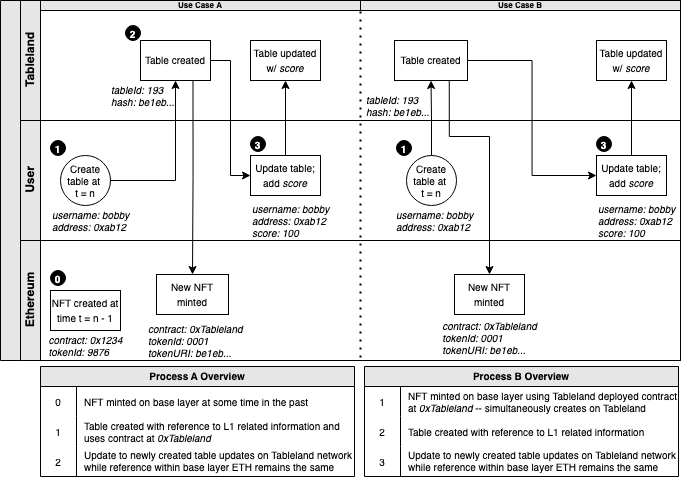

The diagram above was exported from draw.io. Its source (the exported page's mxGraphModel, read from the mxfile embedded in the PNG):
<mxGraphModel dx="860" dy="539" grid="1" gridSize="10" guides="1" tooltips="1" connect="1" arrows="1" fold="1" page="1" pageScale="1" pageWidth="827" pageHeight="1169" background="#FFFFFF" math="0" shadow="0">
  <root>
    <mxCell id="0" />
    <mxCell id="1" parent="0" />
    <mxCell id="dNxyNK7c78bLwvsdeMH5-19" value="" style="swimlane;html=1;childLayout=stackLayout;resizeParent=1;resizeParentMax=0;horizontal=0;startSize=20;horizontalStack=0;fillColor=#E6E6E6;" parent="1" vertex="1">
      <mxGeometry x="54" y="84" width="680" height="360" as="geometry" />
    </mxCell>
    <mxCell id="dNxyNK7c78bLwvsdeMH5-20" value="Tableland" style="swimlane;html=1;startSize=20;horizontal=0;fillColor=#E6E6E6;" parent="dNxyNK7c78bLwvsdeMH5-19" vertex="1">
      <mxGeometry x="20" width="660" height="120" as="geometry" />
    </mxCell>
    <mxCell id="BwQ2dLB_MfazPFdcXCC--12" value="&lt;font style=&quot;font-size: 10px&quot;&gt;Table created&lt;/font&gt;" style="rounded=0;whiteSpace=wrap;html=1;fontFamily=Helvetica;fontSize=12;fontColor=#000000;align=center;" parent="dNxyNK7c78bLwvsdeMH5-20" vertex="1">
      <mxGeometry x="120" y="40" width="70" height="40" as="geometry" />
    </mxCell>
    <mxCell id="BwQ2dLB_MfazPFdcXCC--13" value="&lt;i&gt;tableId: 193&lt;br&gt;hash: be1eb...&lt;br&gt;&lt;/i&gt;" style="text;html=1;align=left;verticalAlign=middle;resizable=0;points=[];autosize=1;strokeColor=none;fillColor=none;fontSize=10;fontColor=#000000;" parent="dNxyNK7c78bLwvsdeMH5-20" vertex="1">
      <mxGeometry x="89" y="80" width="80" height="30" as="geometry" />
    </mxCell>
    <mxCell id="BwQ2dLB_MfazPFdcXCC--16" value="&lt;font style=&quot;font-size: 10px&quot;&gt;Table updated w/ &lt;i&gt;score&lt;/i&gt;&lt;/font&gt;" style="rounded=0;whiteSpace=wrap;html=1;fontFamily=Helvetica;fontSize=12;fontColor=#000000;align=center;" parent="dNxyNK7c78bLwvsdeMH5-20" vertex="1">
      <mxGeometry x="230" y="40" width="70" height="40" as="geometry" />
    </mxCell>
    <mxCell id="D_5QhM2xL_FlDslQ6SZV-20" value="Use Case A" style="text;html=1;strokeColor=default;fillColor=#E6E6E6;align=center;verticalAlign=middle;whiteSpace=wrap;rounded=0;labelBackgroundColor=none;fontSize=8;fontColor=#000000;fontStyle=1" vertex="1" parent="dNxyNK7c78bLwvsdeMH5-20">
      <mxGeometry x="20" width="320" height="10" as="geometry" />
    </mxCell>
    <mxCell id="D_5QhM2xL_FlDslQ6SZV-30" value="2" style="ellipse;whiteSpace=wrap;html=1;fontSize=10;spacing=0;fontColor=#FFFFFF;labelBackgroundColor=none;fillColor=#000000;fontStyle=1" vertex="1" parent="dNxyNK7c78bLwvsdeMH5-20">
      <mxGeometry x="105" y="25" width="15" height="15" as="geometry" />
    </mxCell>
    <mxCell id="D_5QhM2xL_FlDslQ6SZV-43" value="Use Case B" style="text;html=1;strokeColor=default;fillColor=#E6E6E6;align=center;verticalAlign=middle;whiteSpace=wrap;rounded=0;labelBackgroundColor=none;fontSize=8;fontColor=#000000;fontStyle=1" vertex="1" parent="dNxyNK7c78bLwvsdeMH5-20">
      <mxGeometry x="340" width="320" height="10" as="geometry" />
    </mxCell>
    <mxCell id="D_5QhM2xL_FlDslQ6SZV-108" value="&lt;font style=&quot;font-size: 10px&quot;&gt;Table created&lt;/font&gt;" style="rounded=0;whiteSpace=wrap;html=1;fontFamily=Helvetica;fontSize=12;fontColor=#000000;align=center;" vertex="1" parent="dNxyNK7c78bLwvsdeMH5-20">
      <mxGeometry x="374" y="40" width="73" height="40" as="geometry" />
    </mxCell>
    <mxCell id="D_5QhM2xL_FlDslQ6SZV-109" value="&lt;i&gt;tableId: 193&lt;br&gt;hash: be1eb...&lt;br&gt;&lt;/i&gt;" style="text;html=1;align=left;verticalAlign=middle;resizable=0;points=[];autosize=1;strokeColor=none;fillColor=none;fontSize=10;fontColor=#000000;" vertex="1" parent="dNxyNK7c78bLwvsdeMH5-20">
      <mxGeometry x="344" y="90" width="80" height="30" as="geometry" />
    </mxCell>
    <mxCell id="dNxyNK7c78bLwvsdeMH5-21" value="User" style="swimlane;html=1;startSize=20;horizontal=0;fillColor=#E6E6E6;" parent="dNxyNK7c78bLwvsdeMH5-19" vertex="1">
      <mxGeometry x="20" y="120" width="660" height="120" as="geometry" />
    </mxCell>
    <mxCell id="dNxyNK7c78bLwvsdeMH5-23" value="Create table at &lt;br&gt;t = n" style="ellipse;whiteSpace=wrap;html=1;fontSize=10;" parent="dNxyNK7c78bLwvsdeMH5-21" vertex="1">
      <mxGeometry x="40" y="35" width="50" height="50" as="geometry" />
    </mxCell>
    <mxCell id="BwQ2dLB_MfazPFdcXCC--9" value="1" style="ellipse;whiteSpace=wrap;html=1;fontSize=10;spacing=0;fontColor=#FFFFFF;labelBackgroundColor=none;fillColor=#000000;fontStyle=1" parent="dNxyNK7c78bLwvsdeMH5-21" vertex="1">
      <mxGeometry x="30" y="20" width="15" height="15" as="geometry" />
    </mxCell>
    <mxCell id="BwQ2dLB_MfazPFdcXCC--15" value="&lt;font style=&quot;font-size: 10px&quot;&gt;Update table; add&amp;nbsp;&lt;i&gt;score&lt;/i&gt;&lt;/font&gt;" style="rounded=0;whiteSpace=wrap;html=1;fontFamily=Helvetica;fontSize=12;fontColor=#000000;align=center;" parent="dNxyNK7c78bLwvsdeMH5-21" vertex="1">
      <mxGeometry x="230" y="35" width="70" height="40" as="geometry" />
    </mxCell>
    <mxCell id="D_5QhM2xL_FlDslQ6SZV-32" value="3" style="ellipse;whiteSpace=wrap;html=1;fontSize=10;spacing=0;fontColor=#FFFFFF;labelBackgroundColor=none;fillColor=#000000;fontStyle=1" vertex="1" parent="dNxyNK7c78bLwvsdeMH5-21">
      <mxGeometry x="230" y="16" width="15" height="15" as="geometry" />
    </mxCell>
    <mxCell id="D_5QhM2xL_FlDslQ6SZV-35" value="&lt;i&gt;username: bobby&lt;br&gt;address: 0xab12&lt;br&gt;&lt;/i&gt;" style="text;html=1;align=left;verticalAlign=middle;resizable=0;points=[];autosize=1;strokeColor=none;fillColor=none;fontSize=10;fontColor=#000000;" vertex="1" parent="dNxyNK7c78bLwvsdeMH5-21">
      <mxGeometry x="30" y="85" width="90" height="30" as="geometry" />
    </mxCell>
    <mxCell id="D_5QhM2xL_FlDslQ6SZV-40" value="&lt;i&gt;username: bobby&lt;br&gt;address: 0xab12&lt;br&gt;score: 100&lt;br&gt;&lt;/i&gt;" style="text;html=1;align=left;verticalAlign=middle;resizable=0;points=[];autosize=1;strokeColor=none;fillColor=none;fontSize=10;fontColor=#000000;" vertex="1" parent="dNxyNK7c78bLwvsdeMH5-21">
      <mxGeometry x="230" y="80" width="90" height="40" as="geometry" />
    </mxCell>
    <mxCell id="D_5QhM2xL_FlDslQ6SZV-116" value="&lt;i&gt;username: bobby&lt;br&gt;address: 0xab12&lt;br&gt;&lt;/i&gt;" style="text;html=1;align=left;verticalAlign=middle;resizable=0;points=[];autosize=1;strokeColor=none;fillColor=none;fontSize=10;fontColor=#000000;" vertex="1" parent="dNxyNK7c78bLwvsdeMH5-21">
      <mxGeometry x="374" y="85" width="90" height="30" as="geometry" />
    </mxCell>
    <mxCell id="dNxyNK7c78bLwvsdeMH5-22" value="Ethereum" style="swimlane;html=1;startSize=20;horizontal=0;fillColor=#E6E6E6;" parent="dNxyNK7c78bLwvsdeMH5-19" vertex="1">
      <mxGeometry x="20" y="240" width="660" height="120" as="geometry" />
    </mxCell>
    <mxCell id="dNxyNK7c78bLwvsdeMH5-26" value="&lt;font style=&quot;font-size: 10px&quot;&gt;NFT created at time t = n - 1&lt;/font&gt;" style="rounded=0;whiteSpace=wrap;html=1;fontFamily=Helvetica;fontSize=12;fontColor=#000000;align=center;" parent="dNxyNK7c78bLwvsdeMH5-22" vertex="1">
      <mxGeometry x="30" y="50" width="70" height="40" as="geometry" />
    </mxCell>
    <mxCell id="BwQ2dLB_MfazPFdcXCC--7" value="0" style="ellipse;whiteSpace=wrap;html=1;fontSize=10;spacing=0;fontColor=#FFFFFF;labelBackgroundColor=none;fillColor=#000000;fontStyle=1" parent="dNxyNK7c78bLwvsdeMH5-22" vertex="1">
      <mxGeometry x="30" y="30" width="15" height="15" as="geometry" />
    </mxCell>
    <mxCell id="BwQ2dLB_MfazPFdcXCC--8" value="&lt;div style=&quot;text-align: left&quot;&gt;&lt;i style=&quot;color: rgb(0 , 0 , 0)&quot;&gt;contract: 0x1234&lt;/i&gt;&lt;/div&gt;&lt;font color=&quot;#000000&quot;&gt;&lt;div style=&quot;text-align: left&quot;&gt;&lt;i&gt;tokenId: 9876&lt;/i&gt;&lt;/div&gt;&lt;/font&gt;" style="text;html=1;align=center;verticalAlign=middle;resizable=0;points=[];autosize=1;strokeColor=none;fillColor=none;fontSize=10;fontColor=#FFFFFF;" parent="dNxyNK7c78bLwvsdeMH5-22" vertex="1">
      <mxGeometry x="20" y="90" width="90" height="30" as="geometry" />
    </mxCell>
    <mxCell id="BwQ2dLB_MfazPFdcXCC--11" value="&lt;font style=&quot;font-size: 10px&quot;&gt;New NFT minted&lt;/font&gt;" style="rounded=0;whiteSpace=wrap;html=1;fontFamily=Helvetica;fontSize=12;fontColor=#000000;align=center;" parent="dNxyNK7c78bLwvsdeMH5-22" vertex="1">
      <mxGeometry x="136" y="34" width="72" height="40" as="geometry" />
    </mxCell>
    <mxCell id="BwQ2dLB_MfazPFdcXCC--14" value="&lt;div style=&quot;color: rgb(255 , 255 , 255)&quot;&gt;&lt;div&gt;&lt;i style=&quot;color: rgb(0 , 0 , 0)&quot;&gt;contract: 0xTableland&lt;/i&gt;&lt;/div&gt;&lt;font color=&quot;#000000&quot; style=&quot;text-align: center&quot;&gt;&lt;div style=&quot;text-align: left&quot;&gt;&lt;i&gt;tokenId: 0001&lt;/i&gt;&lt;/div&gt;&lt;div style=&quot;text-align: left&quot;&gt;&lt;i&gt;tokenURI:&amp;nbsp;&lt;/i&gt;&lt;i&gt;be1eb...&lt;/i&gt;&lt;/div&gt;&lt;/font&gt;&lt;/div&gt;" style="text;html=1;align=left;verticalAlign=middle;resizable=0;points=[];autosize=1;strokeColor=none;fillColor=none;fontSize=10;fontColor=#000000;" parent="dNxyNK7c78bLwvsdeMH5-22" vertex="1">
      <mxGeometry x="126" y="80" width="110" height="40" as="geometry" />
    </mxCell>
    <mxCell id="D_5QhM2xL_FlDslQ6SZV-118" value="&lt;span style=&quot;font-size: 10px&quot;&gt;New NFT minted&lt;/span&gt;" style="rounded=0;whiteSpace=wrap;html=1;fontFamily=Helvetica;fontSize=12;fontColor=#000000;align=center;" vertex="1" parent="dNxyNK7c78bLwvsdeMH5-22">
      <mxGeometry x="434" y="34" width="70" height="40" as="geometry" />
    </mxCell>
    <mxCell id="D_5QhM2xL_FlDslQ6SZV-120" value="&lt;div style=&quot;text-align: left&quot;&gt;&lt;i style=&quot;color: rgb(0 , 0 , 0)&quot;&gt;contract: 0xTableland&lt;/i&gt;&lt;/div&gt;&lt;font color=&quot;#000000&quot;&gt;&lt;div style=&quot;text-align: left&quot;&gt;&lt;i&gt;tokenId: 0001&lt;/i&gt;&lt;/div&gt;&lt;div style=&quot;text-align: left&quot;&gt;&lt;i&gt;tokenURI:&amp;nbsp;&lt;/i&gt;&lt;i&gt;be1eb...&lt;/i&gt;&lt;i&gt;&lt;br&gt;&lt;/i&gt;&lt;/div&gt;&lt;/font&gt;" style="text;html=1;align=center;verticalAlign=middle;resizable=0;points=[];autosize=1;strokeColor=none;fillColor=none;fontSize=10;fontColor=#FFFFFF;" vertex="1" parent="dNxyNK7c78bLwvsdeMH5-22">
      <mxGeometry x="414" y="77" width="110" height="40" as="geometry" />
    </mxCell>
    <mxCell id="dNxyNK7c78bLwvsdeMH5-25" value="" style="edgeStyle=orthogonalEdgeStyle;rounded=0;orthogonalLoop=1;jettySize=auto;html=1;entryX=0.5;entryY=1;entryDx=0;entryDy=0;" parent="dNxyNK7c78bLwvsdeMH5-19" source="dNxyNK7c78bLwvsdeMH5-23" target="BwQ2dLB_MfazPFdcXCC--12" edge="1">
      <mxGeometry relative="1" as="geometry">
        <mxPoint x="180" y="90" as="targetPoint" />
      </mxGeometry>
    </mxCell>
    <mxCell id="BwQ2dLB_MfazPFdcXCC--10" value="" style="edgeStyle=orthogonalEdgeStyle;rounded=0;orthogonalLoop=1;jettySize=auto;html=1;exitX=0.75;exitY=1;exitDx=0;exitDy=0;spacing=2;" parent="dNxyNK7c78bLwvsdeMH5-19" source="BwQ2dLB_MfazPFdcXCC--12" target="BwQ2dLB_MfazPFdcXCC--11" edge="1">
      <mxGeometry relative="1" as="geometry">
        <mxPoint x="191" y="256" as="sourcePoint" />
        <mxPoint x="180" y="280" as="targetPoint" />
      </mxGeometry>
    </mxCell>
    <mxCell id="BwQ2dLB_MfazPFdcXCC--17" value="" style="edgeStyle=orthogonalEdgeStyle;rounded=0;orthogonalLoop=1;jettySize=auto;html=1;entryX=0.5;entryY=1;entryDx=0;entryDy=0;exitX=0.5;exitY=0;exitDx=0;exitDy=0;" parent="dNxyNK7c78bLwvsdeMH5-19" source="BwQ2dLB_MfazPFdcXCC--15" target="BwQ2dLB_MfazPFdcXCC--16" edge="1">
      <mxGeometry relative="1" as="geometry">
        <mxPoint x="120" y="190.0000000000001" as="sourcePoint" />
        <mxPoint x="185" y="90" as="targetPoint" />
      </mxGeometry>
    </mxCell>
    <mxCell id="BwQ2dLB_MfazPFdcXCC--18" value="" style="edgeStyle=orthogonalEdgeStyle;rounded=0;orthogonalLoop=1;jettySize=auto;html=1;fontSize=10;fontColor=#000000;entryX=0;entryY=0.5;entryDx=0;entryDy=0;" parent="dNxyNK7c78bLwvsdeMH5-19" source="BwQ2dLB_MfazPFdcXCC--12" target="BwQ2dLB_MfazPFdcXCC--15" edge="1">
      <mxGeometry relative="1" as="geometry" />
    </mxCell>
    <mxCell id="D_5QhM2xL_FlDslQ6SZV-129" value="" style="edgeStyle=orthogonalEdgeStyle;rounded=0;orthogonalLoop=1;jettySize=auto;html=1;spacing=2;entryX=0.5;entryY=0;entryDx=0;entryDy=0;exitX=0.75;exitY=1;exitDx=0;exitDy=0;" edge="1" parent="dNxyNK7c78bLwvsdeMH5-19" source="D_5QhM2xL_FlDslQ6SZV-108" target="D_5QhM2xL_FlDslQ6SZV-118">
      <mxGeometry relative="1" as="geometry">
        <mxPoint x="496" y="96" as="sourcePoint" />
        <mxPoint x="440.5000000000002" y="90" as="targetPoint" />
        <Array as="points">
          <mxPoint x="449" y="136" />
          <mxPoint x="489" y="136" />
        </Array>
      </mxGeometry>
    </mxCell>
    <mxCell id="BwQ2dLB_MfazPFdcXCC--40" value="Process A Overview" style="shape=table;startSize=20;container=1;collapsible=0;childLayout=tableLayout;fixedRows=1;rowLines=0;fontStyle=1;labelBackgroundColor=none;fontSize=10;fontColor=#000000;fillColor=#E6E6E6;" parent="1" vertex="1">
      <mxGeometry x="94" y="450" width="314" height="110" as="geometry" />
    </mxCell>
    <mxCell id="BwQ2dLB_MfazPFdcXCC--41" value="" style="shape=tableRow;horizontal=0;startSize=0;swimlaneHead=0;swimlaneBody=0;top=0;left=0;bottom=0;right=0;collapsible=0;dropTarget=0;fillColor=none;points=[[0,0.5],[1,0.5]];portConstraint=eastwest;labelBackgroundColor=none;fontSize=10;fontColor=#000000;" parent="BwQ2dLB_MfazPFdcXCC--40" vertex="1">
      <mxGeometry y="20" width="314" height="30" as="geometry" />
    </mxCell>
    <mxCell id="BwQ2dLB_MfazPFdcXCC--42" value="0" style="shape=partialRectangle;html=1;whiteSpace=wrap;connectable=0;fillColor=none;top=0;left=0;bottom=0;right=0;overflow=hidden;pointerEvents=1;labelBackgroundColor=none;fontSize=10;fontColor=#000000;" parent="BwQ2dLB_MfazPFdcXCC--41" vertex="1">
      <mxGeometry width="36" height="30" as="geometry">
        <mxRectangle width="36" height="30" as="alternateBounds" />
      </mxGeometry>
    </mxCell>
    <mxCell id="BwQ2dLB_MfazPFdcXCC--43" value="NFT minted on base layer at some time in the past" style="shape=partialRectangle;html=1;whiteSpace=wrap;connectable=0;fillColor=none;top=0;left=0;bottom=0;right=0;align=left;spacingLeft=6;overflow=hidden;labelBackgroundColor=none;fontSize=10;fontColor=#000000;" parent="BwQ2dLB_MfazPFdcXCC--41" vertex="1">
      <mxGeometry x="36" width="278" height="30" as="geometry">
        <mxRectangle width="278" height="30" as="alternateBounds" />
      </mxGeometry>
    </mxCell>
    <mxCell id="BwQ2dLB_MfazPFdcXCC--44" value="" style="shape=tableRow;horizontal=0;startSize=0;swimlaneHead=0;swimlaneBody=0;top=0;left=0;bottom=0;right=0;collapsible=0;dropTarget=0;fillColor=none;points=[[0,0.5],[1,0.5]];portConstraint=eastwest;labelBackgroundColor=none;fontSize=10;fontColor=#000000;" parent="BwQ2dLB_MfazPFdcXCC--40" vertex="1">
      <mxGeometry y="50" width="314" height="30" as="geometry" />
    </mxCell>
    <mxCell id="BwQ2dLB_MfazPFdcXCC--45" value="1" style="shape=partialRectangle;html=1;whiteSpace=wrap;connectable=0;fillColor=none;top=0;left=0;bottom=0;right=0;overflow=hidden;labelBackgroundColor=none;fontSize=10;fontColor=#000000;" parent="BwQ2dLB_MfazPFdcXCC--44" vertex="1">
      <mxGeometry width="36" height="30" as="geometry">
        <mxRectangle width="36" height="30" as="alternateBounds" />
      </mxGeometry>
    </mxCell>
    <mxCell id="BwQ2dLB_MfazPFdcXCC--46" value="Table created with reference to L1 related information and uses contract at &lt;i&gt;0xTableland&lt;/i&gt;" style="shape=partialRectangle;html=1;whiteSpace=wrap;connectable=0;fillColor=none;top=0;left=0;bottom=0;right=0;align=left;spacingLeft=6;overflow=hidden;labelBackgroundColor=none;fontSize=10;fontColor=#000000;" parent="BwQ2dLB_MfazPFdcXCC--44" vertex="1">
      <mxGeometry x="36" width="278" height="30" as="geometry">
        <mxRectangle width="278" height="30" as="alternateBounds" />
      </mxGeometry>
    </mxCell>
    <mxCell id="BwQ2dLB_MfazPFdcXCC--47" value="" style="shape=tableRow;horizontal=0;startSize=0;swimlaneHead=0;swimlaneBody=0;top=0;left=0;bottom=0;right=0;collapsible=0;dropTarget=0;fillColor=none;points=[[0,0.5],[1,0.5]];portConstraint=eastwest;labelBackgroundColor=none;fontSize=10;fontColor=#000000;" parent="BwQ2dLB_MfazPFdcXCC--40" vertex="1">
      <mxGeometry y="80" width="314" height="30" as="geometry" />
    </mxCell>
    <mxCell id="BwQ2dLB_MfazPFdcXCC--48" value="2" style="shape=partialRectangle;html=1;whiteSpace=wrap;connectable=0;fillColor=none;top=0;left=0;bottom=0;right=0;overflow=hidden;labelBackgroundColor=none;fontSize=10;fontColor=#000000;" parent="BwQ2dLB_MfazPFdcXCC--47" vertex="1">
      <mxGeometry width="36" height="30" as="geometry">
        <mxRectangle width="36" height="30" as="alternateBounds" />
      </mxGeometry>
    </mxCell>
    <mxCell id="BwQ2dLB_MfazPFdcXCC--49" value="Update to newly created table updates on Tableland network while reference within base layer ETH remains the same (e.g., mutated only within Tableland)" style="shape=partialRectangle;html=1;whiteSpace=wrap;connectable=0;fillColor=none;top=0;left=0;bottom=0;right=0;align=left;spacingLeft=6;overflow=hidden;labelBackgroundColor=none;fontSize=10;fontColor=#000000;" parent="BwQ2dLB_MfazPFdcXCC--47" vertex="1">
      <mxGeometry x="36" width="278" height="30" as="geometry">
        <mxRectangle width="278" height="30" as="alternateBounds" />
      </mxGeometry>
    </mxCell>
    <mxCell id="D_5QhM2xL_FlDslQ6SZV-29" value="" style="endArrow=none;dashed=1;html=1;dashPattern=1 3;strokeWidth=2;rounded=0;labelBackgroundColor=#CC99FF;fontSize=8;fontColor=#000000;jumpSize=6;entryX=1;entryY=1;entryDx=0;entryDy=0;" edge="1" parent="1">
      <mxGeometry width="50" height="50" relative="1" as="geometry">
        <mxPoint x="414" y="441" as="sourcePoint" />
        <mxPoint x="413.9999999999993" y="95" as="targetPoint" />
      </mxGeometry>
    </mxCell>
    <mxCell id="D_5QhM2xL_FlDslQ6SZV-45" value="Process B Overview" style="shape=table;startSize=20;container=1;collapsible=0;childLayout=tableLayout;fixedRows=1;rowLines=0;fontStyle=1;labelBackgroundColor=none;fontSize=10;fontColor=#000000;fillColor=#E6E6E6;" vertex="1" parent="1">
      <mxGeometry x="418" y="450" width="314" height="110" as="geometry" />
    </mxCell>
    <mxCell id="D_5QhM2xL_FlDslQ6SZV-46" value="" style="shape=tableRow;horizontal=0;startSize=0;swimlaneHead=0;swimlaneBody=0;top=0;left=0;bottom=0;right=0;collapsible=0;dropTarget=0;fillColor=none;points=[[0,0.5],[1,0.5]];portConstraint=eastwest;labelBackgroundColor=none;fontSize=10;fontColor=#000000;" vertex="1" parent="D_5QhM2xL_FlDslQ6SZV-45">
      <mxGeometry y="20" width="314" height="30" as="geometry" />
    </mxCell>
    <mxCell id="D_5QhM2xL_FlDslQ6SZV-47" value="1" style="shape=partialRectangle;html=1;whiteSpace=wrap;connectable=0;fillColor=none;top=0;left=0;bottom=0;right=0;overflow=hidden;pointerEvents=1;labelBackgroundColor=none;fontSize=10;fontColor=#000000;" vertex="1" parent="D_5QhM2xL_FlDslQ6SZV-46">
      <mxGeometry width="36" height="30" as="geometry">
        <mxRectangle width="36" height="30" as="alternateBounds" />
      </mxGeometry>
    </mxCell>
    <mxCell id="D_5QhM2xL_FlDslQ6SZV-48" value="NFT minted on base layer using Tableland deployed contract at&amp;nbsp;&lt;i&gt;0xTableland &lt;/i&gt;-- simultaneously creates on Tableland" style="shape=partialRectangle;html=1;whiteSpace=wrap;connectable=0;fillColor=none;top=0;left=0;bottom=0;right=0;align=left;spacingLeft=6;overflow=hidden;labelBackgroundColor=none;fontSize=10;fontColor=#000000;" vertex="1" parent="D_5QhM2xL_FlDslQ6SZV-46">
      <mxGeometry x="36" width="278" height="30" as="geometry">
        <mxRectangle width="278" height="30" as="alternateBounds" />
      </mxGeometry>
    </mxCell>
    <mxCell id="D_5QhM2xL_FlDslQ6SZV-49" value="" style="shape=tableRow;horizontal=0;startSize=0;swimlaneHead=0;swimlaneBody=0;top=0;left=0;bottom=0;right=0;collapsible=0;dropTarget=0;fillColor=none;points=[[0,0.5],[1,0.5]];portConstraint=eastwest;labelBackgroundColor=none;fontSize=10;fontColor=#000000;" vertex="1" parent="D_5QhM2xL_FlDslQ6SZV-45">
      <mxGeometry y="50" width="314" height="30" as="geometry" />
    </mxCell>
    <mxCell id="D_5QhM2xL_FlDslQ6SZV-50" value="2" style="shape=partialRectangle;html=1;whiteSpace=wrap;connectable=0;fillColor=none;top=0;left=0;bottom=0;right=0;overflow=hidden;labelBackgroundColor=none;fontSize=10;fontColor=#000000;" vertex="1" parent="D_5QhM2xL_FlDslQ6SZV-49">
      <mxGeometry width="36" height="30" as="geometry">
        <mxRectangle width="36" height="30" as="alternateBounds" />
      </mxGeometry>
    </mxCell>
    <mxCell id="D_5QhM2xL_FlDslQ6SZV-51" value="Table created with reference to L1 related information" style="shape=partialRectangle;html=1;whiteSpace=wrap;connectable=0;fillColor=none;top=0;left=0;bottom=0;right=0;align=left;spacingLeft=6;overflow=hidden;labelBackgroundColor=none;fontSize=10;fontColor=#000000;" vertex="1" parent="D_5QhM2xL_FlDslQ6SZV-49">
      <mxGeometry x="36" width="278" height="30" as="geometry">
        <mxRectangle width="278" height="30" as="alternateBounds" />
      </mxGeometry>
    </mxCell>
    <mxCell id="D_5QhM2xL_FlDslQ6SZV-52" value="" style="shape=tableRow;horizontal=0;startSize=0;swimlaneHead=0;swimlaneBody=0;top=0;left=0;bottom=0;right=0;collapsible=0;dropTarget=0;fillColor=none;points=[[0,0.5],[1,0.5]];portConstraint=eastwest;labelBackgroundColor=none;fontSize=10;fontColor=#000000;" vertex="1" parent="D_5QhM2xL_FlDslQ6SZV-45">
      <mxGeometry y="80" width="314" height="30" as="geometry" />
    </mxCell>
    <mxCell id="D_5QhM2xL_FlDslQ6SZV-53" value="3" style="shape=partialRectangle;html=1;whiteSpace=wrap;connectable=0;fillColor=none;top=0;left=0;bottom=0;right=0;overflow=hidden;labelBackgroundColor=none;fontSize=10;fontColor=#000000;" vertex="1" parent="D_5QhM2xL_FlDslQ6SZV-52">
      <mxGeometry width="36" height="30" as="geometry">
        <mxRectangle width="36" height="30" as="alternateBounds" />
      </mxGeometry>
    </mxCell>
    <mxCell id="D_5QhM2xL_FlDslQ6SZV-54" value="Update to newly created table updates on Tableland network while reference within base layer ETH remains the same (e.g., mutated only within Tableland)" style="shape=partialRectangle;html=1;whiteSpace=wrap;connectable=0;fillColor=none;top=0;left=0;bottom=0;right=0;align=left;spacingLeft=6;overflow=hidden;labelBackgroundColor=none;fontSize=10;fontColor=#000000;" vertex="1" parent="D_5QhM2xL_FlDslQ6SZV-52">
      <mxGeometry x="36" width="278" height="30" as="geometry">
        <mxRectangle width="278" height="30" as="alternateBounds" />
      </mxGeometry>
    </mxCell>
    <mxCell id="D_5QhM2xL_FlDslQ6SZV-110" value="&lt;font style=&quot;font-size: 10px&quot;&gt;Table updated w/ &lt;i&gt;score&lt;/i&gt;&lt;/font&gt;" style="rounded=0;whiteSpace=wrap;html=1;fontFamily=Helvetica;fontSize=12;fontColor=#000000;align=center;" vertex="1" parent="1">
      <mxGeometry x="650" y="124" width="70" height="40" as="geometry" />
    </mxCell>
    <mxCell id="D_5QhM2xL_FlDslQ6SZV-112" value="Create table at &lt;br&gt;t = n" style="ellipse;whiteSpace=wrap;html=1;fontSize=10;" vertex="1" parent="1">
      <mxGeometry x="460" y="239" width="50" height="50" as="geometry" />
    </mxCell>
    <mxCell id="D_5QhM2xL_FlDslQ6SZV-113" value="1" style="ellipse;whiteSpace=wrap;html=1;fontSize=10;spacing=0;fontColor=#FFFFFF;labelBackgroundColor=none;fillColor=#000000;fontStyle=1" vertex="1" parent="1">
      <mxGeometry x="450" y="224" width="15" height="15" as="geometry" />
    </mxCell>
    <mxCell id="D_5QhM2xL_FlDslQ6SZV-114" value="&lt;font style=&quot;font-size: 10px&quot;&gt;Update table; add&amp;nbsp;&lt;i&gt;score&lt;/i&gt;&lt;/font&gt;" style="rounded=0;whiteSpace=wrap;html=1;fontFamily=Helvetica;fontSize=12;fontColor=#000000;align=center;" vertex="1" parent="1">
      <mxGeometry x="650" y="239" width="70" height="40" as="geometry" />
    </mxCell>
    <mxCell id="D_5QhM2xL_FlDslQ6SZV-115" value="3" style="ellipse;whiteSpace=wrap;html=1;fontSize=10;spacing=0;fontColor=#FFFFFF;labelBackgroundColor=none;fillColor=#000000;fontStyle=1" vertex="1" parent="1">
      <mxGeometry x="650" y="220" width="15" height="15" as="geometry" />
    </mxCell>
    <mxCell id="D_5QhM2xL_FlDslQ6SZV-117" value="&lt;i&gt;username: bobby&lt;br&gt;address: 0xab12&lt;br&gt;score: 100&lt;br&gt;&lt;/i&gt;" style="text;html=1;align=left;verticalAlign=middle;resizable=0;points=[];autosize=1;strokeColor=none;fillColor=none;fontSize=10;fontColor=#000000;" vertex="1" parent="1">
      <mxGeometry x="650" y="284" width="90" height="40" as="geometry" />
    </mxCell>
    <mxCell id="D_5QhM2xL_FlDslQ6SZV-124" value="" style="edgeStyle=orthogonalEdgeStyle;rounded=0;orthogonalLoop=1;jettySize=auto;html=1;exitX=0.5;exitY=0;exitDx=0;exitDy=0;spacing=2;entryX=0.5;entryY=1;entryDx=0;entryDy=0;" edge="1" parent="1" source="D_5QhM2xL_FlDslQ6SZV-112" target="D_5QhM2xL_FlDslQ6SZV-108">
      <mxGeometry relative="1" as="geometry">
        <mxPoint x="537" y="256" as="sourcePoint" />
        <mxPoint x="526" y="280" as="targetPoint" />
      </mxGeometry>
    </mxCell>
    <mxCell id="D_5QhM2xL_FlDslQ6SZV-125" value="" style="edgeStyle=orthogonalEdgeStyle;rounded=0;orthogonalLoop=1;jettySize=auto;html=1;entryX=0.5;entryY=1;entryDx=0;entryDy=0;exitX=0.5;exitY=0;exitDx=0;exitDy=0;" edge="1" parent="1" source="D_5QhM2xL_FlDslQ6SZV-114" target="D_5QhM2xL_FlDslQ6SZV-110">
      <mxGeometry relative="1" as="geometry">
        <mxPoint x="466" y="190.0000000000001" as="sourcePoint" />
        <mxPoint x="531" y="90" as="targetPoint" />
      </mxGeometry>
    </mxCell>
    <mxCell id="D_5QhM2xL_FlDslQ6SZV-126" value="" style="edgeStyle=orthogonalEdgeStyle;rounded=0;orthogonalLoop=1;jettySize=auto;html=1;fontSize=10;fontColor=#000000;entryX=0;entryY=0.5;entryDx=0;entryDy=0;" edge="1" parent="1" source="D_5QhM2xL_FlDslQ6SZV-108" target="D_5QhM2xL_FlDslQ6SZV-114">
      <mxGeometry relative="1" as="geometry" />
    </mxCell>
  </root>
</mxGraphModel>